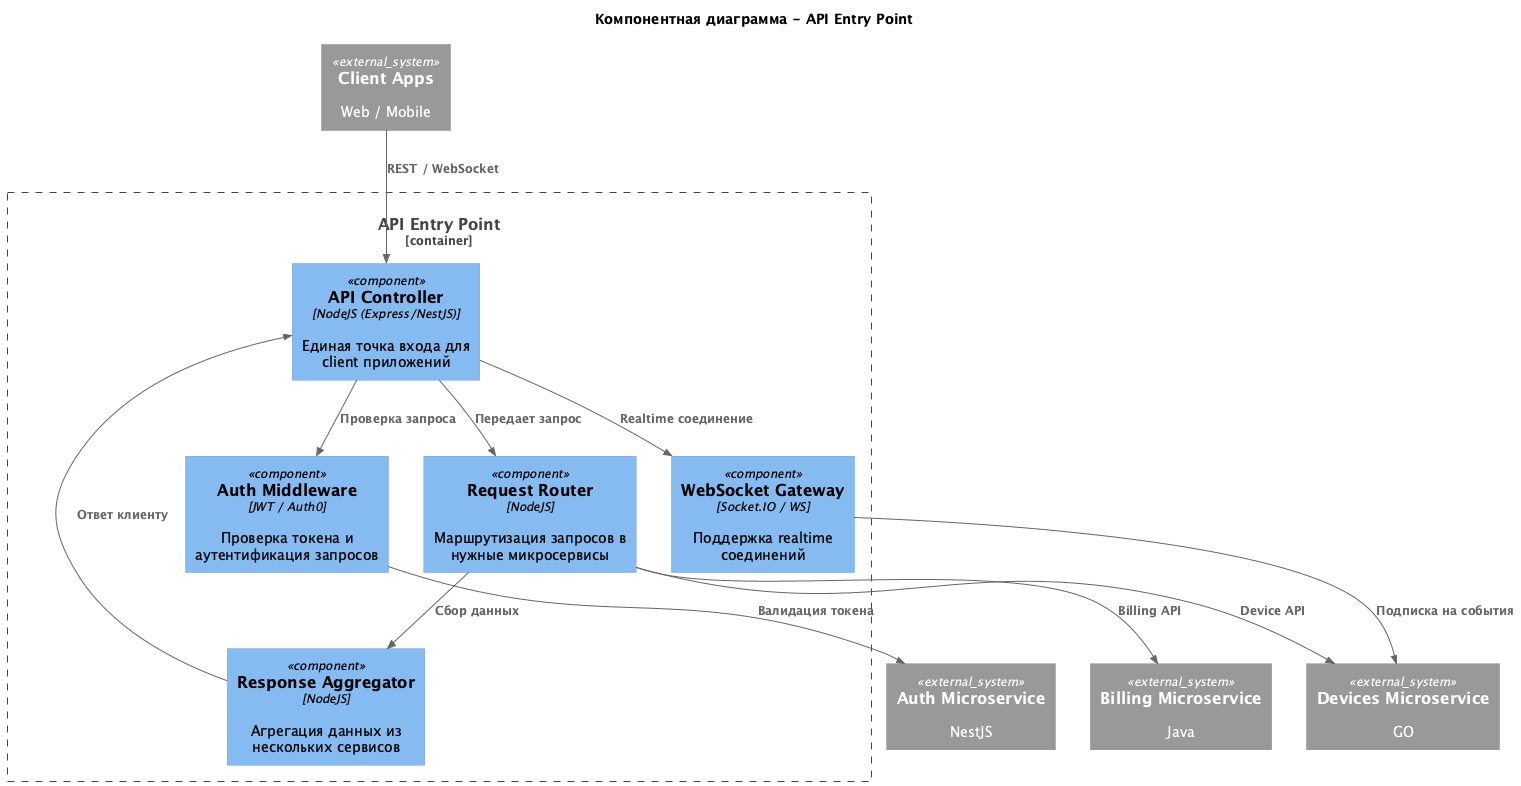

The diagram above was rendered by PlantUML. Its source (embedded in the PNG):
@startuml
title Компонентная диаграмма - API Entry Point

top to bottom direction

!include https://raw.githubusercontent.com/plantuml-stdlib/C4-PlantUML/master/C4_Component.puml

Container_Boundary(api_entry_point, "API Entry Point") {
  Component(api_controller, "API Controller", "NodeJS (Express/NestJS)", "Единая точка входа для client приложений")
  Component(auth_middleware, "Auth Middleware", "JWT / Auth0", "Проверка токена и аутентификация запросов")
  Component(request_router, "Request Router", "NodeJS", "Маршрутизация запросов в нужные микросервисы")
  Component(websocket_gateway, "WebSocket Gateway", "Socket.IO / WS", "Поддержка realtime соединений")
  Component(response_aggregator, "Response Aggregator", "NodeJS", "Агрегация данных из нескольких сервисов")
}

System_Ext(client_apps, "Client Apps", "Web / Mobile")
System_Ext(auth_microservice, "Auth Microservice", "NestJS")
System_Ext(devices_microservice, "Devices Microservice", "GO")
System_Ext(billing_microservice, "Billing Microservice", "Java")

Rel(client_apps, api_controller, "REST / WebSocket")

Rel(api_controller, auth_middleware, "Проверка запроса")
Rel(auth_middleware, auth_microservice, "Валидация токена")

Rel(api_controller, request_router, "Передает запрос")

Rel(request_router, devices_microservice, "Device API")
Rel(request_router, billing_microservice, "Billing API")

Rel(api_controller, websocket_gateway, "Realtime соединение")
Rel(websocket_gateway, devices_microservice, "Подписка на события")

Rel(request_router, response_aggregator, "Сбор данных")
Rel(response_aggregator, api_controller, "Ответ клиенту")

@enduml